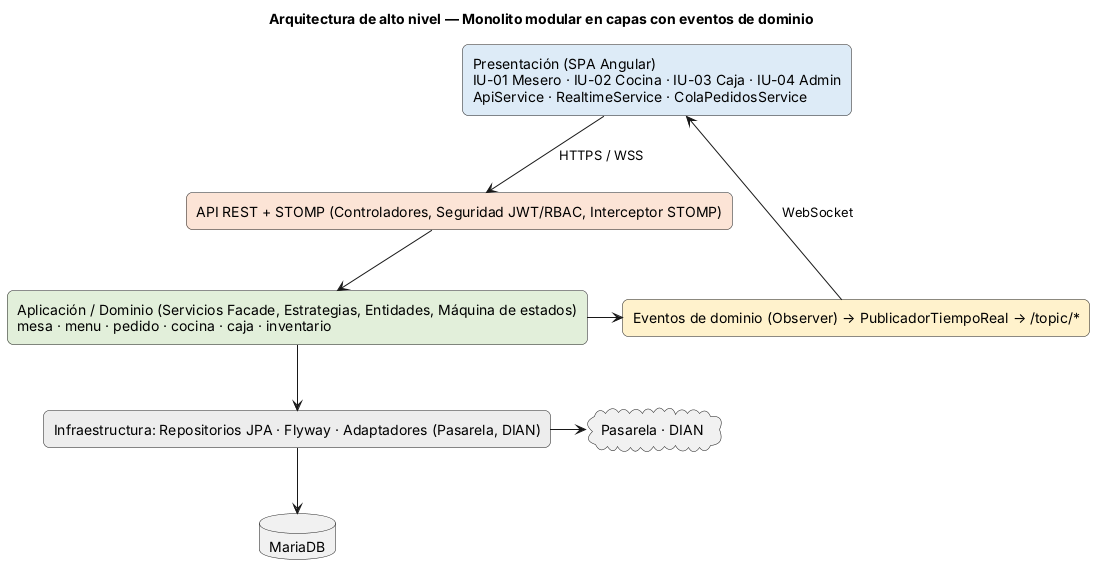

The diagram above was rendered by PlantUML. Its source (embedded in the PNG):
@startuml capas
title Arquitectura de alto nivel — Monolito modular en capas con eventos de dominio
skinparam defaultFontName Arial
skinparam rectangle {
  RoundCorner 12
}
rectangle "Presentación (SPA Angular)\nIU-01 Mesero · IU-02 Cocina · IU-03 Caja · IU-04 Admin\nApiService · RealtimeService · ColaPedidosService" as P #DDEBF7
rectangle "API REST + STOMP (Controladores, Seguridad JWT/RBAC, Interceptor STOMP)" as C #FCE4D6
rectangle "Aplicación / Dominio (Servicios Facade, Estrategias, Entidades, Máquina de estados)\nmesa · menu · pedido · cocina · caja · inventario" as S #E2EFDA
rectangle "Eventos de dominio (Observer) → PublicadorTiempoReal → /topic/*" as E #FFF2CC
rectangle "Infraestructura: Repositorios JPA · Flyway · Adaptadores (Pasarela, DIAN)" as I #EDEDED
database "MariaDB" as DB
cloud "Pasarela · DIAN" as EXT

P -down-> C : HTTPS / WSS
C -down-> S
S -right-> E
E -up-> P : WebSocket
S -down-> I
I -down-> DB
I -right-> EXT
@enduml